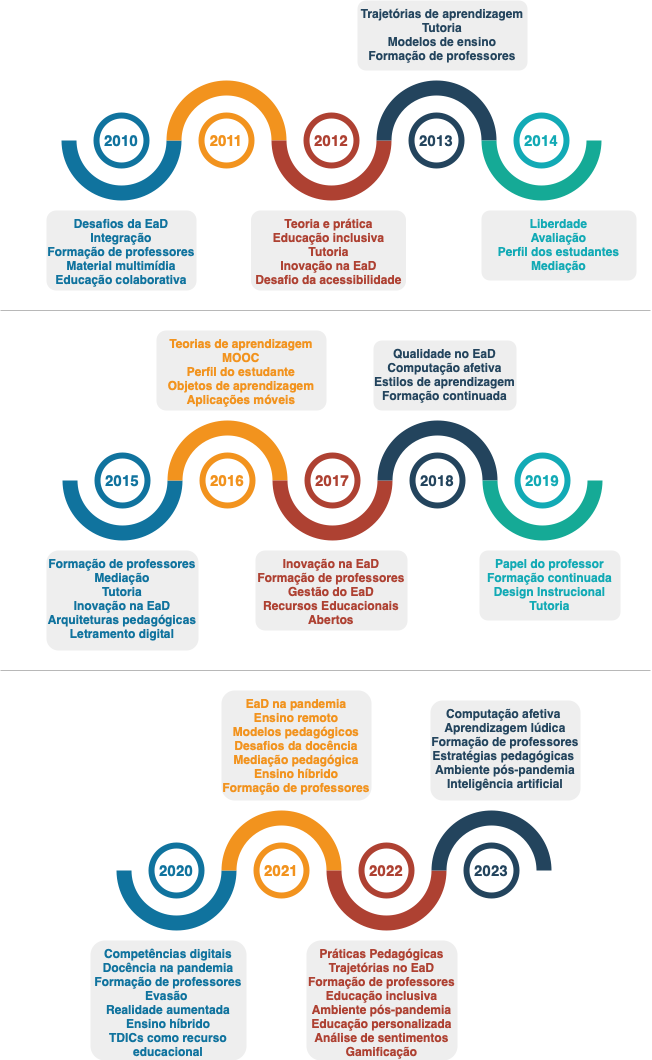

The diagram above was exported from draw.io. Its source (the exported page's mxGraphModel, read from the mxfile embedded in the PNG):
<mxGraphModel dx="1190" dy="692" grid="1" gridSize="10" guides="1" tooltips="1" connect="1" arrows="1" fold="1" page="1" pageScale="1" pageWidth="827" pageHeight="1169" math="0" shadow="0">
  <root>
    <mxCell id="0" />
    <mxCell id="1" parent="0" />
    <mxCell id="P5cmZ7PhOYW7s9KoM556-1" value="" style="verticalLabelPosition=bottom;verticalAlign=top;html=1;shape=mxgraph.basic.partConcEllipse;startAngle=0.25;endAngle=0.75;arcWidth=0.25;fillColor=#10739E;strokeColor=none;" parent="1" vertex="1">
      <mxGeometry x="141" y="120" width="120" height="120" as="geometry" />
    </mxCell>
    <mxCell id="P5cmZ7PhOYW7s9KoM556-2" value="" style="verticalLabelPosition=bottom;verticalAlign=top;html=1;shape=mxgraph.basic.partConcEllipse;startAngle=0.75;endAngle=0.25;arcWidth=0.25;fillColor=#F2931E;strokeColor=none;" parent="1" vertex="1">
      <mxGeometry x="246" y="120" width="120" height="120" as="geometry" />
    </mxCell>
    <mxCell id="P5cmZ7PhOYW7s9KoM556-3" value="" style="verticalLabelPosition=bottom;verticalAlign=top;html=1;shape=mxgraph.basic.partConcEllipse;startAngle=0.25;endAngle=0.75;arcWidth=0.25;fillColor=#AE4132;strokeColor=none;" parent="1" vertex="1">
      <mxGeometry x="351" y="120" width="120" height="120" as="geometry" />
    </mxCell>
    <mxCell id="P5cmZ7PhOYW7s9KoM556-4" value="" style="verticalLabelPosition=bottom;verticalAlign=top;html=1;shape=mxgraph.basic.partConcEllipse;startAngle=0.75;endAngle=0.25;arcWidth=0.25;fillColor=#23445D;strokeColor=none;" parent="1" vertex="1">
      <mxGeometry x="456" y="120" width="120" height="120" as="geometry" />
    </mxCell>
    <mxCell id="P5cmZ7PhOYW7s9KoM556-5" value="" style="verticalLabelPosition=bottom;verticalAlign=top;html=1;shape=mxgraph.basic.partConcEllipse;startAngle=0.25;endAngle=0.75;arcWidth=0.25;fillColor=#15AA96;strokeColor=none;" parent="1" vertex="1">
      <mxGeometry x="561" y="120" width="120" height="120" as="geometry" />
    </mxCell>
    <mxCell id="P5cmZ7PhOYW7s9KoM556-6" value="2010" style="shape=ellipse;strokeWidth=6;strokeColor=#10739E;fontSize=15;html=1;whiteSpace=wrap;fontStyle=1;fontColor=#10739E;" parent="1" vertex="1">
      <mxGeometry x="176" y="155" width="50" height="50" as="geometry" />
    </mxCell>
    <mxCell id="P5cmZ7PhOYW7s9KoM556-7" value="2011" style="shape=ellipse;strokeWidth=6;strokeColor=#F2931E;fontSize=15;html=1;whiteSpace=wrap;fontStyle=1;fontColor=#F2931E;" parent="1" vertex="1">
      <mxGeometry x="281" y="155" width="50" height="50" as="geometry" />
    </mxCell>
    <mxCell id="P5cmZ7PhOYW7s9KoM556-8" value="2012" style="shape=ellipse;strokeWidth=6;strokeColor=#AE4132;fontSize=15;html=1;whiteSpace=wrap;fontStyle=1;fontColor=#AE4132;" parent="1" vertex="1">
      <mxGeometry x="386" y="155" width="50" height="50" as="geometry" />
    </mxCell>
    <mxCell id="P5cmZ7PhOYW7s9KoM556-9" value="2013" style="shape=ellipse;strokeWidth=6;strokeColor=#23445D;fontSize=15;html=1;whiteSpace=wrap;fontStyle=1;fontColor=#23445D;" parent="1" vertex="1">
      <mxGeometry x="491" y="155" width="50" height="50" as="geometry" />
    </mxCell>
    <mxCell id="P5cmZ7PhOYW7s9KoM556-10" value="2014" style="shape=ellipse;strokeWidth=6;strokeColor=#12AAB5;fontSize=15;html=1;whiteSpace=wrap;fontStyle=1;fontColor=#12AAB5;" parent="1" vertex="1">
      <mxGeometry x="596" y="155" width="50" height="50" as="geometry" />
    </mxCell>
    <mxCell id="P5cmZ7PhOYW7s9KoM556-11" value="&lt;font&gt;&lt;font color=&quot;#10739e&quot;&gt;&lt;span style=&quot;caret-color: rgb(16, 115, 158);&quot;&gt;&lt;b&gt;Desafios da EaD&lt;br&gt;Integração&lt;br&gt;Formação de professores Material multimídia&lt;br&gt;Educação colaborativa&lt;/b&gt;&lt;/span&gt;&lt;/font&gt;&lt;br&gt;&lt;/font&gt;" style="rounded=1;strokeColor=none;fillColor=#EEEEEE;align=center;arcSize=12;verticalAlign=top;whiteSpace=wrap;html=1;fontSize=12;" parent="1" vertex="1">
      <mxGeometry x="126" y="250" width="150" height="80" as="geometry" />
    </mxCell>
    <mxCell id="P5cmZ7PhOYW7s9KoM556-13" value="&lt;font&gt;&lt;font color=&quot;#ae4132&quot;&gt;&lt;span style=&quot;caret-color: rgb(174, 65, 50);&quot;&gt;&lt;b&gt;Teoria e prática&lt;br&gt;Educação inclusiva&lt;br&gt;Tutoria&lt;br&gt;Inovação na EaD&lt;br&gt;Desafio da acessibilidade&lt;/b&gt;&lt;/span&gt;&lt;/font&gt;&lt;br&gt;&lt;/font&gt;" style="rounded=1;strokeColor=none;fillColor=#EEEEEE;align=center;arcSize=12;verticalAlign=top;whiteSpace=wrap;html=1;fontSize=12;" parent="1" vertex="1">
      <mxGeometry x="330.5" y="250" width="155" height="80" as="geometry" />
    </mxCell>
    <mxCell id="P5cmZ7PhOYW7s9KoM556-14" value="&lt;font&gt;&lt;font color=&quot;#23445d&quot;&gt;&lt;span style=&quot;caret-color: rgb(35, 68, 93);&quot;&gt;&lt;b&gt;Trajetórias de aprendizagem&lt;br&gt;Tutoria&lt;br&gt;Modelos de ensino&lt;br&gt;Formação de professores&lt;/b&gt;&lt;/span&gt;&lt;/font&gt;&lt;br&gt;&lt;/font&gt;" style="rounded=1;strokeColor=none;fillColor=#EEEEEE;align=center;arcSize=12;verticalAlign=top;whiteSpace=wrap;html=1;fontSize=12;" parent="1" vertex="1">
      <mxGeometry x="437" y="40" width="170" height="70" as="geometry" />
    </mxCell>
    <mxCell id="P5cmZ7PhOYW7s9KoM556-15" value="&lt;font&gt;&lt;font color=&quot;#12aab5&quot;&gt;&lt;span style=&quot;caret-color: rgb(18, 170, 181);&quot;&gt;&lt;b&gt;Liberdade&lt;br&gt;Avaliação&lt;br&gt;Perfil dos estudantes&lt;br&gt;Mediação&lt;/b&gt;&lt;/span&gt;&lt;/font&gt;&lt;br&gt;&lt;/font&gt;" style="rounded=1;strokeColor=none;fillColor=#EEEEEE;align=center;arcSize=12;verticalAlign=top;whiteSpace=wrap;html=1;fontSize=12;" parent="1" vertex="1">
      <mxGeometry x="561" y="250" width="155" height="70" as="geometry" />
    </mxCell>
    <mxCell id="P5cmZ7PhOYW7s9KoM556-16" value="" style="verticalLabelPosition=bottom;verticalAlign=top;html=1;shape=mxgraph.basic.partConcEllipse;startAngle=0.25;endAngle=0.75;arcWidth=0.25;fillColor=#10739E;strokeColor=none;" parent="1" vertex="1">
      <mxGeometry x="142" y="460" width="120" height="120" as="geometry" />
    </mxCell>
    <mxCell id="P5cmZ7PhOYW7s9KoM556-17" value="" style="verticalLabelPosition=bottom;verticalAlign=top;html=1;shape=mxgraph.basic.partConcEllipse;startAngle=0.75;endAngle=0.25;arcWidth=0.25;fillColor=#F2931E;strokeColor=none;" parent="1" vertex="1">
      <mxGeometry x="247" y="460" width="120" height="120" as="geometry" />
    </mxCell>
    <mxCell id="P5cmZ7PhOYW7s9KoM556-18" value="" style="verticalLabelPosition=bottom;verticalAlign=top;html=1;shape=mxgraph.basic.partConcEllipse;startAngle=0.25;endAngle=0.75;arcWidth=0.25;fillColor=#AE4132;strokeColor=none;" parent="1" vertex="1">
      <mxGeometry x="352" y="460" width="120" height="120" as="geometry" />
    </mxCell>
    <mxCell id="P5cmZ7PhOYW7s9KoM556-19" value="" style="verticalLabelPosition=bottom;verticalAlign=top;html=1;shape=mxgraph.basic.partConcEllipse;startAngle=0.75;endAngle=0.25;arcWidth=0.25;fillColor=#23445D;strokeColor=none;" parent="1" vertex="1">
      <mxGeometry x="457" y="460" width="120" height="120" as="geometry" />
    </mxCell>
    <mxCell id="P5cmZ7PhOYW7s9KoM556-20" value="" style="verticalLabelPosition=bottom;verticalAlign=top;html=1;shape=mxgraph.basic.partConcEllipse;startAngle=0.25;endAngle=0.75;arcWidth=0.25;fillColor=#15AA96;strokeColor=none;" parent="1" vertex="1">
      <mxGeometry x="562" y="460" width="120" height="120" as="geometry" />
    </mxCell>
    <mxCell id="P5cmZ7PhOYW7s9KoM556-21" value="2015" style="shape=ellipse;strokeWidth=6;strokeColor=#10739E;fontSize=15;html=1;whiteSpace=wrap;fontStyle=1;fontColor=#10739E;" parent="1" vertex="1">
      <mxGeometry x="177" y="495" width="50" height="50" as="geometry" />
    </mxCell>
    <mxCell id="P5cmZ7PhOYW7s9KoM556-22" value="2016" style="shape=ellipse;strokeWidth=6;strokeColor=#F2931E;fontSize=15;html=1;whiteSpace=wrap;fontStyle=1;fontColor=#F2931E;" parent="1" vertex="1">
      <mxGeometry x="282" y="495" width="50" height="50" as="geometry" />
    </mxCell>
    <mxCell id="P5cmZ7PhOYW7s9KoM556-23" value="2017" style="shape=ellipse;strokeWidth=6;strokeColor=#AE4132;fontSize=15;html=1;whiteSpace=wrap;fontStyle=1;fontColor=#AE4132;" parent="1" vertex="1">
      <mxGeometry x="387" y="495" width="50" height="50" as="geometry" />
    </mxCell>
    <mxCell id="P5cmZ7PhOYW7s9KoM556-24" value="2018" style="shape=ellipse;strokeWidth=6;strokeColor=#23445D;fontSize=15;html=1;whiteSpace=wrap;fontStyle=1;fontColor=#23445D;" parent="1" vertex="1">
      <mxGeometry x="492" y="495" width="50" height="50" as="geometry" />
    </mxCell>
    <mxCell id="P5cmZ7PhOYW7s9KoM556-25" value="2019" style="shape=ellipse;strokeWidth=6;strokeColor=#12AAB5;fontSize=15;html=1;whiteSpace=wrap;fontStyle=1;fontColor=#12AAB5;" parent="1" vertex="1">
      <mxGeometry x="597" y="495" width="50" height="50" as="geometry" />
    </mxCell>
    <mxCell id="P5cmZ7PhOYW7s9KoM556-26" value="&lt;font&gt;&lt;font color=&quot;#10739e&quot;&gt;&lt;span style=&quot;caret-color: rgb(16, 115, 158);&quot;&gt;&lt;b&gt;Formação de professores&lt;br&gt;Mediação&lt;br&gt;Tutoria&lt;br&gt;Inovação na EaD&lt;br&gt;Arquiteturas pedagógicas&lt;br&gt;Letramento digital&lt;/b&gt;&lt;/span&gt;&lt;/font&gt;&lt;br&gt;&lt;/font&gt;" style="rounded=1;strokeColor=none;fillColor=#EEEEEE;align=center;arcSize=12;verticalAlign=top;whiteSpace=wrap;html=1;fontSize=12;" parent="1" vertex="1">
      <mxGeometry x="126" y="590" width="152" height="100" as="geometry" />
    </mxCell>
    <mxCell id="P5cmZ7PhOYW7s9KoM556-27" value="&lt;font&gt;&lt;font color=&quot;#f2931e&quot;&gt;&lt;b&gt;Teorias de aprendizagem&lt;br&gt;MOOC&lt;br&gt;Perfil do estudante&lt;br&gt;Objetos de aprendizagem&lt;br&gt;Aplicações móveis&lt;/b&gt;&lt;/font&gt;&lt;br&gt;&lt;/font&gt;" style="rounded=1;strokeColor=none;fillColor=#EEEEEE;align=center;arcSize=12;verticalAlign=top;whiteSpace=wrap;html=1;fontSize=12;" parent="1" vertex="1">
      <mxGeometry x="236" y="370" width="170" height="80" as="geometry" />
    </mxCell>
    <mxCell id="P5cmZ7PhOYW7s9KoM556-28" value="&lt;font&gt;&lt;font color=&quot;#ae4132&quot;&gt;&lt;span style=&quot;caret-color: rgb(174, 65, 50);&quot;&gt;&lt;b&gt;Inovação na EaD&lt;br&gt;Formação de professores&lt;br&gt;Gestão do EaD&lt;br&gt;Recursos Educacionais Abertos&lt;/b&gt;&lt;/span&gt;&lt;/font&gt;&lt;/font&gt;" style="rounded=1;strokeColor=none;fillColor=#EEEEEE;align=center;arcSize=12;verticalAlign=top;whiteSpace=wrap;html=1;fontSize=12;" parent="1" vertex="1">
      <mxGeometry x="335" y="590" width="152" height="80" as="geometry" />
    </mxCell>
    <mxCell id="P5cmZ7PhOYW7s9KoM556-29" value="&lt;font&gt;&lt;font color=&quot;#23445d&quot;&gt;&lt;span style=&quot;caret-color: rgb(35, 68, 93);&quot;&gt;&lt;b&gt;Qualidade no EaD&lt;br&gt;Computação afetiva&lt;br&gt;Estilos de aprendizagem&lt;br&gt;Formação continuada&lt;/b&gt;&lt;/span&gt;&lt;/font&gt;&lt;br&gt;&lt;/font&gt;" style="rounded=1;strokeColor=none;fillColor=#EEEEEE;align=center;arcSize=12;verticalAlign=top;whiteSpace=wrap;html=1;fontSize=12;" parent="1" vertex="1">
      <mxGeometry x="453" y="380" width="143" height="70" as="geometry" />
    </mxCell>
    <mxCell id="P5cmZ7PhOYW7s9KoM556-30" value="&lt;font color=&quot;#12aab5&quot;&gt;&lt;span style=&quot;caret-color: rgb(18, 170, 181);&quot;&gt;&lt;b&gt;Papel do&amp;nbsp;professor&lt;br&gt;Formação continuada&lt;br&gt;Design Instrucional&lt;br&gt;Tutoria&lt;/b&gt;&lt;/span&gt;&lt;/font&gt;" style="rounded=1;strokeColor=none;fillColor=#EEEEEE;align=center;arcSize=12;verticalAlign=top;whiteSpace=wrap;html=1;fontSize=12;" parent="1" vertex="1">
      <mxGeometry x="559" y="590" width="141" height="70" as="geometry" />
    </mxCell>
    <mxCell id="P5cmZ7PhOYW7s9KoM556-31" value="" style="verticalLabelPosition=bottom;verticalAlign=top;html=1;shape=mxgraph.basic.partConcEllipse;startAngle=0.25;endAngle=0.75;arcWidth=0.25;fillColor=#10739E;strokeColor=none;" parent="1" vertex="1">
      <mxGeometry x="196" y="850" width="120" height="120" as="geometry" />
    </mxCell>
    <mxCell id="P5cmZ7PhOYW7s9KoM556-32" value="" style="verticalLabelPosition=bottom;verticalAlign=top;html=1;shape=mxgraph.basic.partConcEllipse;startAngle=0.75;endAngle=0.25;arcWidth=0.25;fillColor=#F2931E;strokeColor=none;" parent="1" vertex="1">
      <mxGeometry x="301" y="850" width="120" height="120" as="geometry" />
    </mxCell>
    <mxCell id="P5cmZ7PhOYW7s9KoM556-33" value="" style="verticalLabelPosition=bottom;verticalAlign=top;html=1;shape=mxgraph.basic.partConcEllipse;startAngle=0.25;endAngle=0.75;arcWidth=0.25;fillColor=#AE4132;strokeColor=none;" parent="1" vertex="1">
      <mxGeometry x="406" y="850" width="120" height="120" as="geometry" />
    </mxCell>
    <mxCell id="P5cmZ7PhOYW7s9KoM556-34" value="" style="verticalLabelPosition=bottom;verticalAlign=top;html=1;shape=mxgraph.basic.partConcEllipse;startAngle=0.75;endAngle=0.25;arcWidth=0.25;fillColor=#23445D;strokeColor=none;" parent="1" vertex="1">
      <mxGeometry x="511" y="850" width="120" height="120" as="geometry" />
    </mxCell>
    <mxCell id="P5cmZ7PhOYW7s9KoM556-36" value="2020" style="shape=ellipse;strokeWidth=6;strokeColor=#10739E;fontSize=15;html=1;whiteSpace=wrap;fontStyle=1;fontColor=#10739E;" parent="1" vertex="1">
      <mxGeometry x="231" y="885" width="50" height="50" as="geometry" />
    </mxCell>
    <mxCell id="P5cmZ7PhOYW7s9KoM556-37" value="2021" style="shape=ellipse;strokeWidth=6;strokeColor=#F2931E;fontSize=15;html=1;whiteSpace=wrap;fontStyle=1;fontColor=#F2931E;" parent="1" vertex="1">
      <mxGeometry x="336" y="885" width="50" height="50" as="geometry" />
    </mxCell>
    <mxCell id="P5cmZ7PhOYW7s9KoM556-38" value="2022" style="shape=ellipse;strokeWidth=6;strokeColor=#AE4132;fontSize=15;html=1;whiteSpace=wrap;fontStyle=1;fontColor=#AE4132;" parent="1" vertex="1">
      <mxGeometry x="441" y="885" width="50" height="50" as="geometry" />
    </mxCell>
    <mxCell id="P5cmZ7PhOYW7s9KoM556-39" value="2023" style="shape=ellipse;strokeWidth=6;strokeColor=#23445D;fontSize=15;html=1;whiteSpace=wrap;fontStyle=1;fontColor=#23445D;" parent="1" vertex="1">
      <mxGeometry x="546" y="885" width="50" height="50" as="geometry" />
    </mxCell>
    <mxCell id="P5cmZ7PhOYW7s9KoM556-41" value="&lt;font style=&quot;font-size: 10px&quot;&gt;&lt;font style=&quot;font-size: 12px&quot; color=&quot;#10739E&quot;&gt;&lt;b&gt;Competências digitais&lt;br&gt;Docência na&amp;nbsp;&lt;/b&gt;&lt;/font&gt;&lt;/font&gt;&lt;font color=&quot;#10739e&quot;&gt;&lt;b&gt;pandemia&lt;br&gt;Formação de professores&lt;br&gt;Evasão &lt;br&gt;Realidade aumentada&lt;br&gt;Ensino híbrido&lt;br&gt;TDICs como recurso educacional&lt;br&gt;&lt;/b&gt;&lt;/font&gt;" style="rounded=1;strokeColor=none;fillColor=#EEEEEE;align=center;arcSize=12;verticalAlign=top;whiteSpace=wrap;html=1;fontSize=12;" parent="1" vertex="1">
      <mxGeometry x="170" y="980" width="156" height="120" as="geometry" />
    </mxCell>
    <mxCell id="P5cmZ7PhOYW7s9KoM556-42" value="&lt;font&gt;&lt;font color=&quot;#f2931e&quot;&gt;&lt;span style=&quot;caret-color: rgb(242, 147, 30);&quot;&gt;&lt;b&gt;EaD na pandemia&lt;br&gt;Ensino remoto&lt;br&gt;Modelos pedagógicos&lt;br&gt;Desafios da docência&lt;br&gt;Mediação pedagógica&lt;br&gt;Ensino híbrido&lt;br&gt;Formação de professores&lt;/b&gt;&lt;/span&gt;&lt;/font&gt;&lt;br&gt;&lt;/font&gt;" style="rounded=1;strokeColor=none;fillColor=#EEEEEE;align=center;arcSize=12;verticalAlign=top;whiteSpace=wrap;html=1;fontSize=12;" parent="1" vertex="1">
      <mxGeometry x="301" y="730" width="150" height="110" as="geometry" />
    </mxCell>
    <mxCell id="P5cmZ7PhOYW7s9KoM556-43" value="&lt;font&gt;&lt;font color=&quot;#ae4132&quot;&gt;&lt;span style=&quot;caret-color: rgb(174, 65, 50);&quot;&gt;&lt;b&gt;Práticas Pedagógicas&lt;br&gt;Trajetórias no EaD&lt;br&gt;Formação de professores&lt;br&gt;Educação inclusiva&lt;br&gt;Ambiente pós-pandemia&lt;br&gt;Educação personalizada&lt;br&gt;Análise de sentimentos&lt;br&gt;Gamificação&lt;/b&gt;&lt;/span&gt;&lt;/font&gt;&lt;br&gt;&lt;/font&gt;" style="rounded=1;strokeColor=none;fillColor=#EEEEEE;align=center;arcSize=12;verticalAlign=top;whiteSpace=wrap;html=1;fontSize=12;" parent="1" vertex="1">
      <mxGeometry x="386" y="980" width="151" height="120" as="geometry" />
    </mxCell>
    <mxCell id="P5cmZ7PhOYW7s9KoM556-44" value="&lt;font&gt;&lt;font color=&quot;#23445d&quot;&gt;&lt;b&gt;Computação afetiva&amp;nbsp;&lt;br&gt;Aprendizagem lúdica&lt;br&gt;Formação de professores &lt;br&gt;Estratégias pedagógicas &lt;br&gt;Ambiente pós-pandemia&lt;br&gt;Inteligência artificial&lt;/b&gt;&lt;/font&gt;&lt;br&gt;&lt;/font&gt;" style="rounded=1;strokeColor=none;fillColor=#EEEEEE;align=center;arcSize=12;verticalAlign=top;whiteSpace=wrap;html=1;fontSize=12;" parent="1" vertex="1">
      <mxGeometry x="510" y="740" width="150" height="100" as="geometry" />
    </mxCell>
    <mxCell id="bPs7G_scTdiYahszLZU_-1" value="" style="endArrow=none;html=1;rounded=0;strokeColor=#B8B8B8;" edge="1" parent="1">
      <mxGeometry width="50" height="50" relative="1" as="geometry">
        <mxPoint x="80" y="710" as="sourcePoint" />
        <mxPoint x="730" y="710" as="targetPoint" />
      </mxGeometry>
    </mxCell>
    <mxCell id="bPs7G_scTdiYahszLZU_-3" value="" style="endArrow=none;html=1;rounded=0;strokeColor=#B8B8B8;" edge="1" parent="1">
      <mxGeometry width="50" height="50" relative="1" as="geometry">
        <mxPoint x="80" y="350" as="sourcePoint" />
        <mxPoint x="730" y="350" as="targetPoint" />
      </mxGeometry>
    </mxCell>
  </root>
</mxGraphModel>